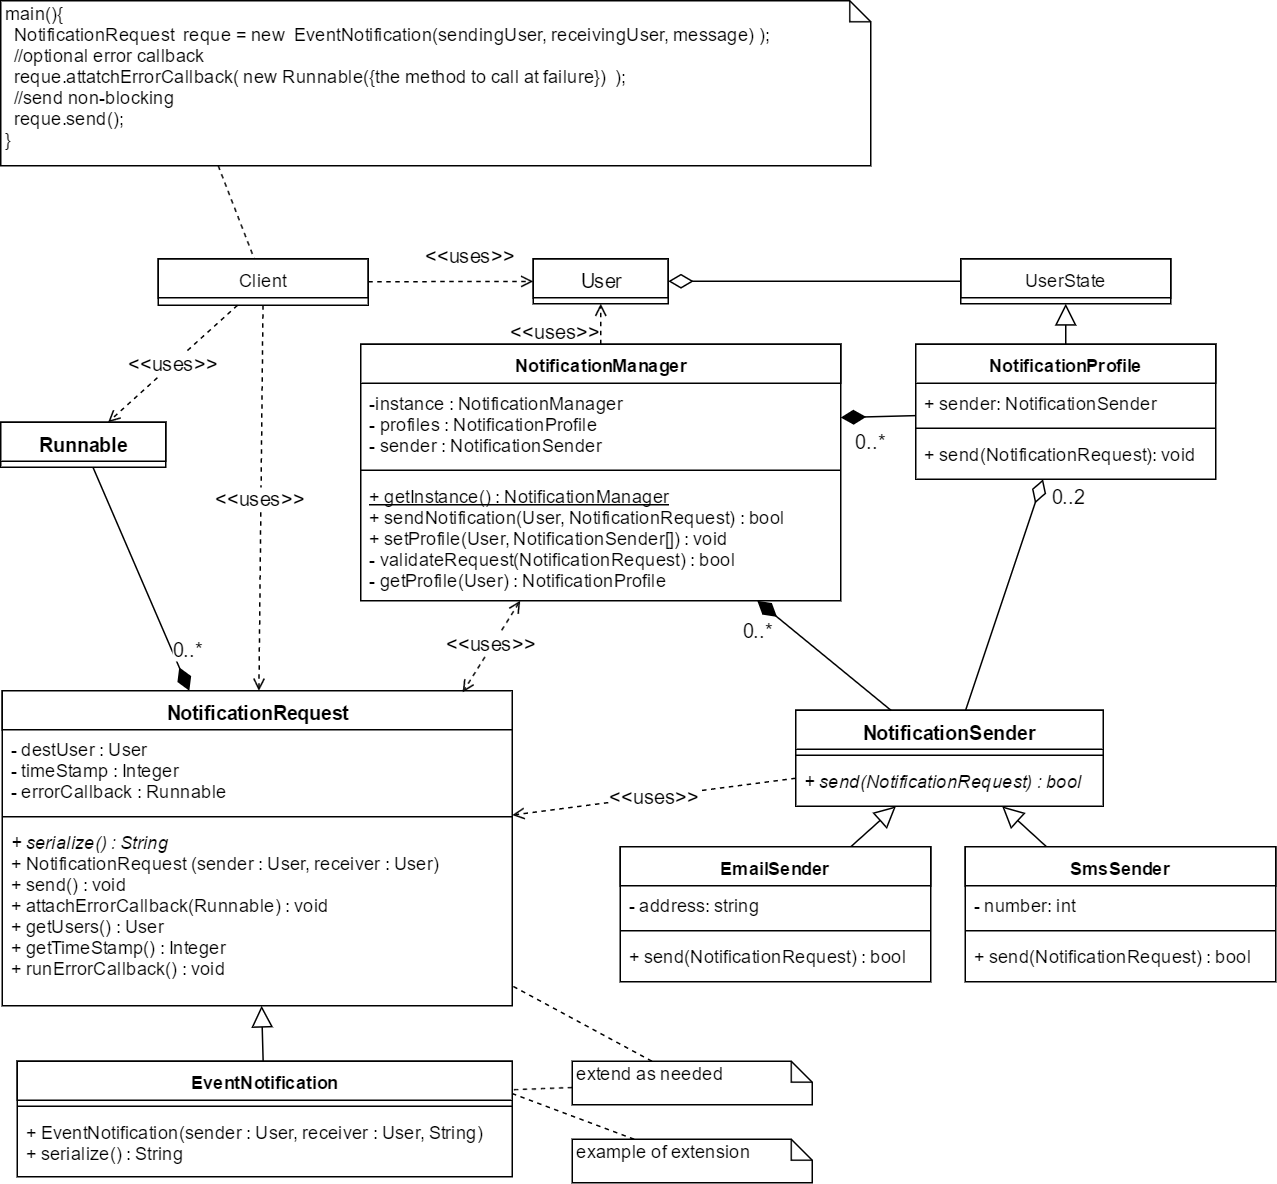

The diagram above was exported from draw.io. Its source (the exported page's mxGraphModel, read from the mxfile embedded in the PNG):
<mxGraphModel dx="872" dy="394" grid="1" gridSize="10" guides="1" tooltips="1" connect="1" arrows="1" fold="1" page="1" pageScale="1" pageWidth="850" pageHeight="1100" background="#ffffff" math="0" shadow="0">
  <root>
    <mxCell id="0" />
    <mxCell id="1" parent="0" />
    <mxCell id="6" value="" style="group" parent="1" vertex="1" connectable="0">
      <mxGeometry x="200" y="120" width="160" height="90" as="geometry" />
    </mxCell>
    <mxCell id="2" value="NotificationRequest" style="swimlane;html=1;fontStyle=1;align=center;verticalAlign=top;childLayout=stackLayout;horizontal=1;startSize=26;horizontalStack=0;resizeParent=1;resizeLast=0;collapsible=1;marginBottom=0;swimlaneFillColor=#ffffff;strokeWidth=1;fontSize=13;" parent="1" vertex="1">
      <mxGeometry x="1" y="470" width="340" height="210" as="geometry">
        <mxRectangle width="150" height="26" as="alternateBounds" />
      </mxGeometry>
    </mxCell>
    <mxCell id="3" value="&lt;div&gt;&lt;span&gt;- destUser : User&lt;/span&gt;&lt;br&gt;&lt;/div&gt;&lt;div&gt;- timeStamp : Integer&lt;/div&gt;&lt;div&gt;- errorCallback : Runnable&lt;/div&gt;&lt;div&gt;&lt;br&gt;&lt;/div&gt;" style="text;html=1;strokeColor=none;fillColor=none;align=left;verticalAlign=top;spacingLeft=4;spacingRight=4;whiteSpace=wrap;overflow=hidden;rotatable=0;points=[[0,0.5],[1,0.5]];portConstraint=eastwest;" parent="2" vertex="1">
      <mxGeometry y="26" width="340" height="54" as="geometry" />
    </mxCell>
    <mxCell id="4" value="" style="line;html=1;strokeWidth=1;fillColor=none;align=left;verticalAlign=middle;spacingTop=-1;spacingLeft=3;spacingRight=3;rotatable=0;labelPosition=right;points=[];portConstraint=eastwest;" parent="2" vertex="1">
      <mxGeometry y="80" width="340" height="8" as="geometry" />
    </mxCell>
    <mxCell id="5" value="&lt;span&gt;&lt;i&gt;+ serialize() : String&lt;/i&gt;&lt;/span&gt;&lt;br&gt;+&amp;nbsp;&lt;span&gt;NotificationRequest (sender : User, receiver&amp;nbsp;: User)&lt;/span&gt;&lt;div&gt;+ send() : void&lt;/div&gt;&lt;div&gt;+ attachErrorCallback(Runnable) : void&lt;br&gt;&lt;div&gt;&lt;span&gt;+ getUsers() : User&lt;br&gt;+ getTimeStamp() : Integer&lt;br&gt;&lt;/span&gt;&lt;/div&gt;&lt;div&gt;&lt;span&gt;+ runErrorCallback() : void&lt;/span&gt;&lt;/div&gt;&lt;/div&gt;" style="text;html=1;strokeColor=none;fillColor=none;align=left;verticalAlign=top;spacingLeft=4;spacingRight=4;whiteSpace=wrap;overflow=hidden;rotatable=0;points=[[0,0.5],[1,0.5]];portConstraint=eastwest;" parent="2" vertex="1">
      <mxGeometry y="88" width="340" height="122" as="geometry" />
    </mxCell>
    <mxCell id="12" value="&amp;lt;&amp;lt;uses&amp;gt;&amp;gt;" style="endArrow=open;html=1;fontSize=13;dashed=1;endFill=0;entryX=0.903;entryY=0.004;entryPerimeter=0;startArrow=open;startFill=0;" parent="1" source="136" target="2" edge="1">
      <mxGeometry x="-0.0622" y="-1" width="50" height="50" relative="1" as="geometry">
        <mxPoint x="333.2091690544414" y="350" as="sourcePoint" />
        <mxPoint x="370" y="200" as="targetPoint" />
        <mxPoint as="offset" />
      </mxGeometry>
    </mxCell>
    <mxCell id="21" value="NotificationSender" style="swimlane;html=1;fontStyle=1;align=center;verticalAlign=top;childLayout=stackLayout;horizontal=1;startSize=26;horizontalStack=0;resizeParent=1;resizeLast=0;collapsible=1;marginBottom=0;swimlaneFillColor=#ffffff;strokeWidth=1;fontSize=13;" parent="1" vertex="1">
      <mxGeometry x="530" y="483" width="205" height="64" as="geometry" />
    </mxCell>
    <mxCell id="23" value="" style="line;html=1;strokeWidth=1;fillColor=none;align=left;verticalAlign=middle;spacingTop=-1;spacingLeft=3;spacingRight=3;rotatable=0;labelPosition=right;points=[];portConstraint=eastwest;" parent="21" vertex="1">
      <mxGeometry y="26" width="205" height="8" as="geometry" />
    </mxCell>
    <mxCell id="24" value="&lt;i&gt;+ send(NotificationRequest) : bool&lt;/i&gt;" style="text;html=1;strokeColor=none;fillColor=none;align=left;verticalAlign=top;spacingLeft=4;spacingRight=4;whiteSpace=wrap;overflow=hidden;rotatable=0;points=[[0,0.5],[1,0.5]];portConstraint=eastwest;" parent="21" vertex="1">
      <mxGeometry y="34" width="205" height="26" as="geometry" />
    </mxCell>
    <mxCell id="59" value="" style="endArrow=block;html=1;fontSize=13;endFill=0;endSize=12;" parent="1" source="141" target="21" edge="1">
      <mxGeometry width="50" height="50" relative="1" as="geometry">
        <mxPoint x="561" y="592.0388349514562" as="sourcePoint" />
        <mxPoint x="493" y="695" as="targetPoint" />
        <Array as="points" />
      </mxGeometry>
    </mxCell>
    <mxCell id="64" value="&lt;div&gt;User&lt;/div&gt;" style="swimlane;html=1;fontStyle=0;childLayout=stackLayout;horizontal=1;startSize=26;fillColor=none;horizontalStack=0;resizeParent=1;resizeLast=0;collapsible=1;marginBottom=0;swimlaneFillColor=#ffffff;strokeWidth=1;fontSize=13;align=center;" parent="1" vertex="1">
      <mxGeometry x="355" y="182" width="90" height="30" as="geometry" />
    </mxCell>
    <mxCell id="72" value="0..*" style="endArrow=none;html=1;fontSize=13;startArrow=diamondThin;startFill=1;targetPerimeterSpacing=0;endSize=6;startSize=14;endFill=0;" parent="1" source="136" target="21" edge="1">
      <mxGeometry x="-0.7799" y="-15" width="50" height="50" relative="1" as="geometry">
        <mxPoint x="473.1317689530688" y="350" as="sourcePoint" />
        <mxPoint x="410" y="426" as="targetPoint" />
        <mxPoint as="offset" />
      </mxGeometry>
    </mxCell>
    <mxCell id="74" value="&amp;lt;&amp;lt;uses&amp;gt;&amp;gt;" style="endArrow=open;html=1;fontSize=13;dashed=1;endFill=0;" parent="1" source="136" target="64" edge="1">
      <mxGeometry x="-0.3333" y="30" width="50" height="50" relative="1" as="geometry">
        <mxPoint x="465.46153846153834" y="239" as="sourcePoint" />
        <mxPoint x="308" y="400" as="targetPoint" />
        <mxPoint as="offset" />
      </mxGeometry>
    </mxCell>
    <mxCell id="76" value="UserState" style="swimlane;html=1;fontStyle=0;childLayout=stackLayout;horizontal=1;startSize=26;fillColor=none;horizontalStack=0;resizeParent=1;resizeLast=0;collapsible=1;marginBottom=0;swimlaneFillColor=#ffffff;" parent="1" vertex="1">
      <mxGeometry x="640" y="182" width="140" height="30" as="geometry" />
    </mxCell>
    <mxCell id="80" value="0..*" style="endArrow=none;html=1;fontSize=13;startArrow=diamondThin;startFill=1;targetPerimeterSpacing=0;endSize=6;startSize=14;endFill=0;exitX=1;exitY=0.731;exitPerimeter=0;" parent="1" source="137" target="81" edge="1">
      <mxGeometry x="-0.192" y="-16" width="50" height="50" relative="1" as="geometry">
        <mxPoint x="560" y="289.08064516129036" as="sourcePoint" />
        <mxPoint x="410" y="513.9999999999999" as="targetPoint" />
        <mxPoint as="offset" />
      </mxGeometry>
    </mxCell>
    <mxCell id="81" value="NotificationProfile" style="swimlane;html=1;fontStyle=1;align=center;verticalAlign=top;childLayout=stackLayout;horizontal=1;startSize=26;horizontalStack=0;resizeParent=1;resizeLast=0;collapsible=1;marginBottom=0;swimlaneFillColor=#ffffff;" parent="1" vertex="1">
      <mxGeometry x="610" y="239" width="200" height="90" as="geometry" />
    </mxCell>
    <mxCell id="82" value="+ sender: NotificationSender" style="text;html=1;strokeColor=none;fillColor=none;align=left;verticalAlign=top;spacingLeft=4;spacingRight=4;whiteSpace=wrap;overflow=hidden;rotatable=0;points=[[0,0.5],[1,0.5]];portConstraint=eastwest;" parent="81" vertex="1">
      <mxGeometry y="26" width="200" height="26" as="geometry" />
    </mxCell>
    <mxCell id="83" value="" style="line;html=1;strokeWidth=1;fillColor=none;align=left;verticalAlign=middle;spacingTop=-1;spacingLeft=3;spacingRight=3;rotatable=0;labelPosition=right;points=[];portConstraint=eastwest;" parent="81" vertex="1">
      <mxGeometry y="52" width="200" height="8" as="geometry" />
    </mxCell>
    <mxCell id="84" value="+ send(NotificationRequest): void" style="text;html=1;strokeColor=none;fillColor=none;align=left;verticalAlign=top;spacingLeft=4;spacingRight=4;whiteSpace=wrap;overflow=hidden;rotatable=0;points=[[0,0.5],[1,0.5]];portConstraint=eastwest;" parent="81" vertex="1">
      <mxGeometry y="60" width="200" height="26" as="geometry" />
    </mxCell>
    <mxCell id="85" value="" style="endArrow=block;html=1;fontSize=13;endFill=0;endSize=12;" parent="1" source="81" target="76" edge="1">
      <mxGeometry width="50" height="50" relative="1" as="geometry">
        <mxPoint x="200" y="528.9827586206897" as="sourcePoint" />
        <mxPoint x="265" y="534.25" as="targetPoint" />
      </mxGeometry>
    </mxCell>
    <mxCell id="97" value="&amp;lt;&amp;lt;uses&amp;gt;&amp;gt;" style="endArrow=open;html=1;fontSize=13;dashed=1;endFill=0;" parent="1" source="21" target="2" edge="1">
      <mxGeometry width="50" height="50" relative="1" as="geometry">
        <mxPoint x="431" y="300.6071428571429" as="sourcePoint" />
        <mxPoint x="361" y="557.8278595696489" as="targetPoint" />
      </mxGeometry>
    </mxCell>
    <mxCell id="99" value="0..2" style="endArrow=none;html=1;fontSize=13;startArrow=diamondThin;startFill=0;targetPerimeterSpacing=0;endSize=6;startSize=14;endFill=0;" parent="1" source="81" target="21" edge="1">
      <mxGeometry x="-0.94" y="20" width="50" height="50" relative="1" as="geometry">
        <mxPoint x="480.1373626373627" y="350" as="sourcePoint" />
        <mxPoint x="542.0604395604396" y="399" as="targetPoint" />
        <mxPoint as="offset" />
      </mxGeometry>
    </mxCell>
    <mxCell id="105" value="" style="endArrow=block;html=1;fontSize=13;endFill=0;endSize=12;" parent="1" source="113" target="2" edge="1">
      <mxGeometry width="50" height="50" relative="1" as="geometry">
        <mxPoint x="191" y="659.0000000000001" as="sourcePoint" />
        <mxPoint x="583.8076923076922" y="538" as="targetPoint" />
        <Array as="points" />
      </mxGeometry>
    </mxCell>
    <mxCell id="106" value="extend as needed" style="shape=note;whiteSpace=wrap;html=1;size=14;verticalAlign=top;align=left;spacingTop=-6;" parent="1" vertex="1">
      <mxGeometry x="381" y="717" width="160" height="29" as="geometry" />
    </mxCell>
    <mxCell id="113" value="EventNotification" style="swimlane;html=1;fontStyle=1;align=center;verticalAlign=top;childLayout=stackLayout;horizontal=1;startSize=26;horizontalStack=0;resizeParent=1;resizeLast=0;collapsible=1;marginBottom=0;swimlaneFillColor=#ffffff;" parent="1" vertex="1">
      <mxGeometry x="11" y="717" width="330" height="77" as="geometry" />
    </mxCell>
    <mxCell id="115" value="" style="line;html=1;strokeWidth=1;fillColor=none;align=left;verticalAlign=middle;spacingTop=-1;spacingLeft=3;spacingRight=3;rotatable=0;labelPosition=right;points=[];portConstraint=eastwest;" parent="113" vertex="1">
      <mxGeometry y="26" width="330" height="8" as="geometry" />
    </mxCell>
    <mxCell id="116" value="&lt;div&gt;&lt;span&gt;+&amp;nbsp;&lt;/span&gt;&lt;span&gt;EventNotification(&lt;/span&gt;sender : User, receiver&amp;nbsp;: User, String&lt;span&gt;)&lt;/span&gt;&lt;/div&gt;&lt;span&gt;+ serialize() : String&lt;/span&gt;" style="text;html=1;strokeColor=none;fillColor=none;align=left;verticalAlign=top;spacingLeft=4;spacingRight=4;whiteSpace=wrap;overflow=hidden;rotatable=0;points=[[0,0.5],[1,0.5]];portConstraint=eastwest;" parent="113" vertex="1">
      <mxGeometry y="34" width="330" height="36" as="geometry" />
    </mxCell>
    <mxCell id="119" value="" style="endArrow=none;html=1;dashed=1;endFill=0;" parent="1" source="106" target="2" edge="1">
      <mxGeometry width="50" height="50" relative="1" as="geometry">
        <mxPoint x="341" y="759" as="sourcePoint" />
        <mxPoint x="335.20600858369085" y="668.0000000000001" as="targetPoint" />
      </mxGeometry>
    </mxCell>
    <mxCell id="120" value="" style="endArrow=none;html=1;dashed=1;endFill=0;entryX=1;entryY=0.25;" parent="1" source="106" target="113" edge="1">
      <mxGeometry width="50" height="50" relative="1" as="geometry">
        <mxPoint x="441.5235602094241" y="697.0000000000001" as="sourcePoint" />
        <mxPoint x="340.9999999999999" y="707.3124999999999" as="targetPoint" />
      </mxGeometry>
    </mxCell>
    <mxCell id="121" value="example of extension" style="shape=note;whiteSpace=wrap;html=1;size=14;verticalAlign=top;align=left;spacingTop=-6;" parent="1" vertex="1">
      <mxGeometry x="381" y="769" width="160" height="29" as="geometry" />
    </mxCell>
    <mxCell id="122" value="" style="endArrow=none;html=1;dashed=1;endFill=0;" parent="1" source="121" edge="1">
      <mxGeometry width="50" height="50" relative="1" as="geometry">
        <mxPoint x="351" y="678.7380952380953" as="sourcePoint" />
        <mxPoint x="340.9999999999999" y="738.5624999999999" as="targetPoint" />
      </mxGeometry>
    </mxCell>
    <mxCell id="123" value="Client" style="swimlane;html=1;fontStyle=0;childLayout=stackLayout;horizontal=1;startSize=26;fillColor=none;horizontalStack=0;resizeParent=1;resizeLast=0;collapsible=1;marginBottom=0;swimlaneFillColor=#ffffff;" parent="1" vertex="1">
      <mxGeometry x="105" y="182" width="140" height="31" as="geometry" />
    </mxCell>
    <mxCell id="131" value="main(){&lt;br&gt;&lt;span&gt;&amp;nbsp; NotificationRequest &amp;nbsp;reque&lt;/span&gt;&amp;nbsp;= new &amp;nbsp;&lt;span&gt;EventNotification&lt;/span&gt;(sendingUser, receivingUser, message) );&lt;div&gt;&amp;nbsp; //optional error callback&lt;br&gt;&amp;nbsp; reque.attatchErrorCallback( new Runnable({the method to call at failure}) &amp;nbsp;);&lt;/div&gt;&lt;div&gt;&amp;nbsp; //send non-blocking&lt;br&gt;&lt;div&gt;&amp;nbsp; reque.send();&lt;br&gt;}&lt;/div&gt;&lt;/div&gt;" style="shape=note;whiteSpace=wrap;html=1;size=14;verticalAlign=top;align=left;spacingTop=-6;" parent="1" vertex="1">
      <mxGeometry y="10" width="580" height="110" as="geometry" />
    </mxCell>
    <mxCell id="132" value="" style="endArrow=none;html=1;dashed=1;endFill=0;exitX=0.25;exitY=1;" parent="1" source="131" target="123" edge="1">
      <mxGeometry width="50" height="50" relative="1" as="geometry">
        <mxPoint x="375.92885375494075" y="580.9999999999999" as="sourcePoint" />
        <mxPoint x="306.2055335968379" y="539" as="targetPoint" />
      </mxGeometry>
    </mxCell>
    <mxCell id="136" value="NotificationManager" style="swimlane;html=1;fontStyle=1;align=center;verticalAlign=top;childLayout=stackLayout;horizontal=1;startSize=26;horizontalStack=0;resizeParent=1;resizeLast=0;collapsible=1;marginBottom=0;swimlaneFillColor=#ffffff;" parent="1" vertex="1">
      <mxGeometry x="240" y="239" width="320" height="171" as="geometry" />
    </mxCell>
    <mxCell id="137" value="-instance : NotificationManager&lt;div&gt;- profiles :&amp;nbsp;&lt;span&gt;NotificationProfile&lt;/span&gt;&lt;/div&gt;&lt;div&gt;&lt;span&gt;- sender :&amp;nbsp;&lt;/span&gt;&lt;span&gt;NotificationSender&lt;/span&gt;&lt;/div&gt;" style="text;html=1;strokeColor=none;fillColor=none;align=left;verticalAlign=top;spacingLeft=4;spacingRight=4;whiteSpace=wrap;overflow=hidden;rotatable=0;points=[[0,0.5],[1,0.5]];portConstraint=eastwest;" parent="136" vertex="1">
      <mxGeometry y="26" width="320" height="54" as="geometry" />
    </mxCell>
    <mxCell id="138" value="" style="line;html=1;strokeWidth=1;fillColor=none;align=left;verticalAlign=middle;spacingTop=-1;spacingLeft=3;spacingRight=3;rotatable=0;labelPosition=right;points=[];portConstraint=eastwest;" parent="136" vertex="1">
      <mxGeometry y="80" width="320" height="8" as="geometry" />
    </mxCell>
    <mxCell id="139" value="&lt;u&gt;+ getInstance() : NotificationManager&lt;/u&gt;&lt;br&gt;+&amp;nbsp;&lt;span&gt;sendNotification(User,&amp;nbsp;&lt;/span&gt;&lt;span&gt;NotificationRequest) : bool&lt;/span&gt;&lt;div&gt;+ setProfile(User,&amp;nbsp;&lt;span&gt;NotificationSender[]) : void&lt;/span&gt;&lt;br&gt;&lt;div&gt;&lt;span&gt;- validateRequest(&lt;/span&gt;&lt;span&gt;NotificationRequest) : bool&lt;/span&gt;&lt;/div&gt;&lt;div&gt;&lt;span&gt;- getProfile(User) : &lt;/span&gt;NotificationProfile&lt;/div&gt;&lt;/div&gt;" style="text;html=1;strokeColor=none;fillColor=none;align=left;verticalAlign=top;spacingLeft=4;spacingRight=4;whiteSpace=wrap;overflow=hidden;rotatable=0;points=[[0,0.5],[1,0.5]];portConstraint=eastwest;" parent="136" vertex="1">
      <mxGeometry y="88" width="320" height="80" as="geometry" />
    </mxCell>
    <mxCell id="141" value="EmailSender" style="swimlane;html=1;fontStyle=1;align=center;verticalAlign=top;childLayout=stackLayout;horizontal=1;startSize=26;horizontalStack=0;resizeParent=1;resizeLast=0;collapsible=1;marginBottom=0;swimlaneFillColor=#ffffff;" parent="1" vertex="1">
      <mxGeometry x="413" y="574" width="207" height="90" as="geometry" />
    </mxCell>
    <mxCell id="142" value="- address: string" style="text;html=1;strokeColor=none;fillColor=none;align=left;verticalAlign=top;spacingLeft=4;spacingRight=4;whiteSpace=wrap;overflow=hidden;rotatable=0;points=[[0,0.5],[1,0.5]];portConstraint=eastwest;" parent="141" vertex="1">
      <mxGeometry y="26" width="207" height="26" as="geometry" />
    </mxCell>
    <mxCell id="143" value="" style="line;html=1;strokeWidth=1;fillColor=none;align=left;verticalAlign=middle;spacingTop=-1;spacingLeft=3;spacingRight=3;rotatable=0;labelPosition=right;points=[];portConstraint=eastwest;" parent="141" vertex="1">
      <mxGeometry y="52" width="207" height="8" as="geometry" />
    </mxCell>
    <mxCell id="144" value="+ send(NotificationRequest) : bool" style="text;html=1;strokeColor=none;fillColor=none;align=left;verticalAlign=top;spacingLeft=4;spacingRight=4;whiteSpace=wrap;overflow=hidden;rotatable=0;points=[[0,0.5],[1,0.5]];portConstraint=eastwest;" parent="141" vertex="1">
      <mxGeometry y="60" width="207" height="26" as="geometry" />
    </mxCell>
    <mxCell id="145" value="SmsSender" style="swimlane;html=1;fontStyle=1;align=center;verticalAlign=top;childLayout=stackLayout;horizontal=1;startSize=26;horizontalStack=0;resizeParent=1;resizeLast=0;collapsible=1;marginBottom=0;swimlaneFillColor=#ffffff;" parent="1" vertex="1">
      <mxGeometry x="643" y="574" width="207" height="90" as="geometry" />
    </mxCell>
    <mxCell id="146" value="- number: int" style="text;html=1;strokeColor=none;fillColor=none;align=left;verticalAlign=top;spacingLeft=4;spacingRight=4;whiteSpace=wrap;overflow=hidden;rotatable=0;points=[[0,0.5],[1,0.5]];portConstraint=eastwest;" parent="145" vertex="1">
      <mxGeometry y="26" width="207" height="26" as="geometry" />
    </mxCell>
    <mxCell id="147" value="" style="line;html=1;strokeWidth=1;fillColor=none;align=left;verticalAlign=middle;spacingTop=-1;spacingLeft=3;spacingRight=3;rotatable=0;labelPosition=right;points=[];portConstraint=eastwest;" parent="145" vertex="1">
      <mxGeometry y="52" width="207" height="8" as="geometry" />
    </mxCell>
    <mxCell id="148" value="+ send(NotificationRequest) : bool" style="text;html=1;strokeColor=none;fillColor=none;align=left;verticalAlign=top;spacingLeft=4;spacingRight=4;whiteSpace=wrap;overflow=hidden;rotatable=0;points=[[0,0.5],[1,0.5]];portConstraint=eastwest;" parent="145" vertex="1">
      <mxGeometry y="60" width="207" height="26" as="geometry" />
    </mxCell>
    <mxCell id="149" value="" style="endArrow=block;html=1;fontSize=13;endFill=0;endSize=12;" parent="1" source="145" target="21" edge="1">
      <mxGeometry width="50" height="50" relative="1" as="geometry">
        <mxPoint x="554.2115384615386" y="574" as="sourcePoint" />
        <mxPoint x="590.0384615384617" y="547" as="targetPoint" />
        <Array as="points" />
      </mxGeometry>
    </mxCell>
    <mxCell id="150" value="" style="endArrow=none;html=1;fontSize=13;startArrow=diamondThin;startFill=0;targetPerimeterSpacing=0;endSize=6;startSize=14;endFill=0;" parent="1" source="64" target="76" edge="1">
      <mxGeometry width="50" height="50" relative="1" as="geometry">
        <mxPoint x="688.1944444444446" y="329" as="sourcePoint" />
        <mxPoint x="647.0061728395062" y="414" as="targetPoint" />
      </mxGeometry>
    </mxCell>
    <mxCell id="153" value="&amp;lt;&amp;lt;uses&amp;gt;&amp;gt;" style="endArrow=open;html=1;fontSize=13;dashed=1;endFill=0;" edge="1" parent="1" source="123" target="64">
      <mxGeometry x="-0.2413" y="-35" width="50" height="50" relative="1" as="geometry">
        <mxPoint x="472.0666666666666" y="239" as="sourcePoint" />
        <mxPoint x="499.6666666666665" y="212" as="targetPoint" />
        <Array as="points" />
        <mxPoint x="26" y="-53" as="offset" />
      </mxGeometry>
    </mxCell>
    <mxCell id="158" value="Runnable" style="swimlane;html=1;fontStyle=1;align=center;verticalAlign=top;childLayout=stackLayout;horizontal=1;startSize=26;horizontalStack=0;resizeParent=1;resizeLast=0;collapsible=1;marginBottom=0;swimlaneFillColor=#ffffff;strokeWidth=1;fontSize=13;" vertex="1" parent="1">
      <mxGeometry y="291" width="110" height="30" as="geometry" />
    </mxCell>
    <mxCell id="162" value="&amp;lt;&amp;lt;uses&amp;gt;&amp;gt;" style="endArrow=open;html=1;fontSize=13;dashed=1;endFill=0;" edge="1" parent="1" source="123" target="158">
      <mxGeometry width="50" height="50" relative="1" as="geometry">
        <mxPoint x="75.00807754442667" y="255.0000000000001" as="sourcePoint" />
        <mxPoint x="136.0743134087238" y="444" as="targetPoint" />
      </mxGeometry>
    </mxCell>
    <mxCell id="163" value="&amp;lt;&amp;lt;uses&amp;gt;&amp;gt;" style="endArrow=open;html=1;fontSize=13;dashed=1;endFill=0;" edge="1" parent="1" source="123" target="2">
      <mxGeometry width="50" height="50" relative="1" as="geometry">
        <mxPoint x="155.10676156583622" y="228" as="sourcePoint" />
        <mxPoint x="94.41281138790032" y="291.16666666666674" as="targetPoint" />
      </mxGeometry>
    </mxCell>
    <mxCell id="164" value="0..*" style="endArrow=none;html=1;fontSize=13;startArrow=diamondThin;startFill=1;targetPerimeterSpacing=0;endSize=6;startSize=14;endFill=0;" edge="1" parent="1" source="2" target="158">
      <mxGeometry x="-0.6812" y="-10" width="50" height="50" relative="1" as="geometry">
        <mxPoint x="560" y="284" as="sourcePoint" />
        <mxPoint x="610" y="284" as="targetPoint" />
        <mxPoint as="offset" />
      </mxGeometry>
    </mxCell>
  </root>
</mxGraphModel>